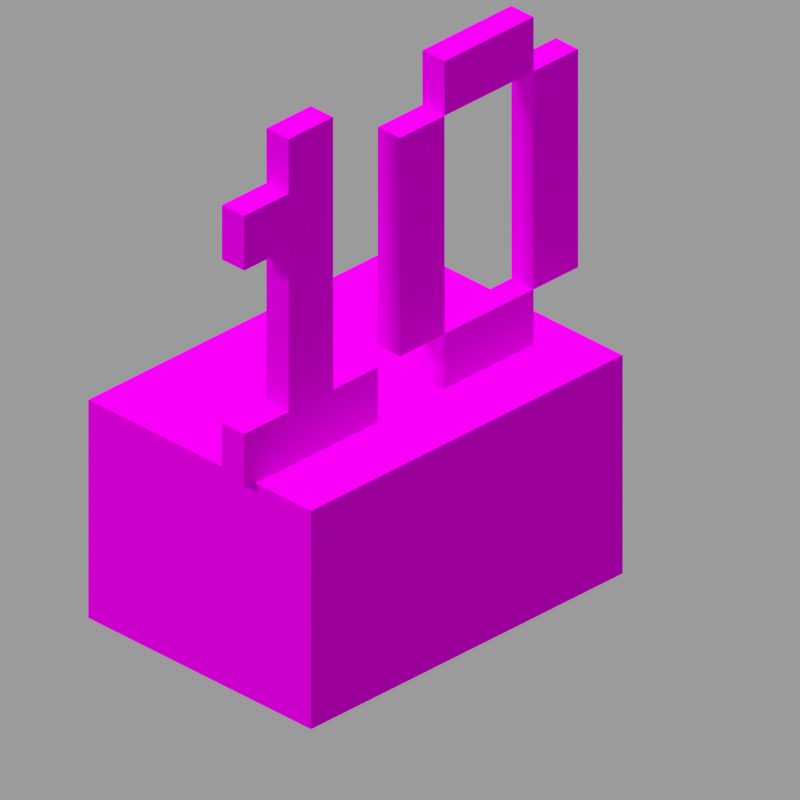 # Source: cake_bites_2.blend  (saved by Blender 2.83.19; exported with 4.5.12 LTS)
import bpy
from mathutils import Matrix  # noqa: F401  (used for matrix-valued properties, if any)

bpy.ops.wm.read_factory_settings(use_empty=True)
scene = bpy.context.scene
scene.name = 'Scene'

# ---- collections
col_collection_1 = bpy.data.collections.new('Collection 1'); scene.collection.children.link(col_collection_1)

# ---- images (referenced by path relative to the original .blend; pixels are not part of the script)
import os
ASSET_DIR = os.environ.get("B2B_ASSET_DIR", "")  # directory of the original .blend (textures are referenced by path, not embedded)
HERE = os.path.dirname(os.path.abspath(__file__))  # packed textures are extracted next to this script under _unpacked/

def load_image(name, relpath, width, height, colorspace="sRGB"):
    """Load a texture the original file referenced (path relative to the .blend, or extracted next to this script)."""
    p = next((c for c in (os.path.join(HERE, relpath), os.path.join(ASSET_DIR, relpath)) if relpath and os.path.exists(c)), "")
    if p:
        img = bpy.data.images.load(p, check_existing=True)
        img.name = name
    else:  # same state as the original file: an image datablock whose file is absent (Cycles renders it pink)
        img = bpy.data.images.new(name, width, height)
        img.source = "FILE"
        img.filepath = "//" + (relpath or name)
    img.colorspace_settings.name = colorspace
    return img
img_cake_top_png = load_image('cake_top.png', 'cake_top.png', 1024, 1024, 'sRGB')
img_cake_side_png = load_image('cake_side.png', 'cake_side.png', 1024, 1024, 'sRGB')
img_cake_bottom_png = load_image('cake_bottom.png', 'cake_bottom.png', 1024, 1024, 'sRGB')
img_cake_inner_png = load_image('cake_inner.png', 'cake_inner.png', 1024, 1024, 'sRGB')
img_white_concrete_png = load_image('white_concrete.png', 'white_concrete.png', 1024, 1024, 'sRGB')

# ---- materials (node trees are filled in below, after node groups)
mat_cake_top = bpy.data.materials.new('Cake_top')
mat_cake_top.use_backface_culling = True
mat_cake_top.use_transparent_shadow = False
mat_cake_top.roughness = 1.0
mat_cake_side = bpy.data.materials.new('Cake_side')
mat_cake_side.use_backface_culling = True
mat_cake_side.use_transparent_shadow = False
mat_cake_bottom = bpy.data.materials.new('Cake_bottom')
mat_cake_bottom.use_backface_culling = True
mat_cake_bottom.use_transparent_shadow = False
mat_cake_inner = bpy.data.materials.new('Cake_inner')
mat_cake_inner.use_backface_culling = True
mat_cake_inner.use_transparent_shadow = False
mat_10_top = bpy.data.materials.new('10_top')
mat_10_top.use_backface_culling = True
mat_10_top.use_transparent_shadow = False
mat_10_top.roughness = 1.0
mat_10_side = bpy.data.materials.new('10_side')
mat_10_side.use_backface_culling = True
mat_10_side.use_transparent_shadow = False

# ---- material node trees
mat_cake_top.use_nodes = True; mat_cake_top.node_tree.nodes.clear()
_N = mat_cake_top.node_tree.nodes; _L = mat_cake_top.node_tree.links
n0 = _N.new('ShaderNodeOutputMaterial'); n0.name = 'Material Output'; n0.location = (300, 300)
n1 = _N.new('ShaderNodeEmission'); n1.name = 'Emission'; n1.location = (10, 300)
n1.inputs[1].default_value = 0.95
n2 = _N.new('ShaderNodeTexImage'); n2.name = 'Image Texture'; n2.location = (-280, 280)
n2.image = img_cake_top_png
n2.interpolation = 'Closest'
_L.new(n1.outputs[0], n0.inputs[0])
_L.new(n2.outputs[0], n1.inputs[0])
n0.is_active_output = True
mat_cake_side.use_nodes = True; mat_cake_side.node_tree.nodes.clear()
_N = mat_cake_side.node_tree.nodes; _L = mat_cake_side.node_tree.links
n0 = _N.new('ShaderNodeOutputMaterial'); n0.name = 'Material Output'; n0.location = (300, 300)
n1 = _N.new('ShaderNodeBsdfPrincipled'); n1.name = 'Principled BSDF'; n1.location = (10, 300)
n1.distribution = 'GGX'
n1.subsurface_method = 'BURLEY'
n1.inputs[2].default_value = 1.0
n1.inputs[3].default_value = 1.45
n1.inputs[13].default_value = 0.0
n1.inputs[27].default_value = (0.0, 0.0, 0.0, 1.0)
n1.inputs[28].default_value = 1.0
n2 = _N.new('ShaderNodeTexImage'); n2.name = 'Image Texture'; n2.location = (-280, 280)
n2.image = img_cake_side_png
n2.interpolation = 'Closest'
_L.new(n1.outputs[0], n0.inputs[0])
_L.new(n2.outputs[0], n1.inputs[0])
n0.is_active_output = True
mat_cake_bottom.use_nodes = True; mat_cake_bottom.node_tree.nodes.clear()
_N = mat_cake_bottom.node_tree.nodes; _L = mat_cake_bottom.node_tree.links
n0 = _N.new('ShaderNodeOutputMaterial'); n0.name = 'Material Output'; n0.location = (300, 300)
n1 = _N.new('ShaderNodeBsdfPrincipled'); n1.name = 'Principled BSDF'; n1.location = (10, 300)
n1.distribution = 'GGX'
n1.subsurface_method = 'BURLEY'
n1.inputs[2].default_value = 1.0
n1.inputs[3].default_value = 1.45
n1.inputs[13].default_value = 0.0
n1.inputs[27].default_value = (0.0, 0.0, 0.0, 1.0)
n1.inputs[28].default_value = 1.0
n2 = _N.new('ShaderNodeTexImage'); n2.name = 'Image Texture'; n2.location = (-280, 280)
n2.image = img_cake_bottom_png
n2.interpolation = 'Closest'
_L.new(n1.outputs[0], n0.inputs[0])
_L.new(n2.outputs[0], n1.inputs[0])
n0.is_active_output = True
mat_cake_inner.use_nodes = True; mat_cake_inner.node_tree.nodes.clear()
_N = mat_cake_inner.node_tree.nodes; _L = mat_cake_inner.node_tree.links
n0 = _N.new('ShaderNodeOutputMaterial'); n0.name = 'Material Output'; n0.location = (300, 300)
n1 = _N.new('ShaderNodeBsdfPrincipled'); n1.name = 'Principled BSDF'; n1.location = (10, 300)
n1.distribution = 'GGX'
n1.subsurface_method = 'BURLEY'
n1.inputs[2].default_value = 1.0
n1.inputs[3].default_value = 1.45
n1.inputs[13].default_value = 0.0
n1.inputs[27].default_value = (0.0, 0.0, 0.0, 1.0)
n1.inputs[28].default_value = 1.0
n2 = _N.new('ShaderNodeTexImage'); n2.name = 'Image Texture'; n2.location = (-280, 280)
n2.image = img_cake_inner_png
n2.interpolation = 'Closest'
_L.new(n1.outputs[0], n0.inputs[0])
_L.new(n2.outputs[0], n1.inputs[0])
n0.is_active_output = True
mat_10_top.use_nodes = True; mat_10_top.node_tree.nodes.clear()
_N = mat_10_top.node_tree.nodes; _L = mat_10_top.node_tree.links
n0 = _N.new('ShaderNodeOutputMaterial'); n0.name = 'Material Output'; n0.location = (300, 300)
n1 = _N.new('ShaderNodeEmission'); n1.name = 'Emission'; n1.location = (10, 300)
n1.inputs[1].default_value = 0.95
n2 = _N.new('ShaderNodeTexImage'); n2.name = 'Image Texture'; n2.location = (-280, 280)
n2.image = img_white_concrete_png
n2.interpolation = 'Closest'
_L.new(n1.outputs[0], n0.inputs[0])
_L.new(n2.outputs[0], n1.inputs[0])
n0.is_active_output = True
mat_10_side.use_nodes = True; mat_10_side.node_tree.nodes.clear()
_N = mat_10_side.node_tree.nodes; _L = mat_10_side.node_tree.links
n0 = _N.new('ShaderNodeOutputMaterial'); n0.name = 'Material Output'; n0.location = (300, 300)
n1 = _N.new('ShaderNodeBsdfPrincipled'); n1.name = 'Principled BSDF'; n1.location = (10, 300)
n1.distribution = 'GGX'
n1.subsurface_method = 'BURLEY'
n1.inputs[2].default_value = 1.0
n1.inputs[3].default_value = 1.45
n1.inputs[13].default_value = 0.0
n1.inputs[27].default_value = (0.0, 0.0, 0.0, 1.0)
n1.inputs[28].default_value = 1.0
n2 = _N.new('ShaderNodeTexImage'); n2.name = 'Image Texture'; n2.location = (-280, 280)
n2.image = img_white_concrete_png
n2.interpolation = 'Closest'
_L.new(n1.outputs[0], n0.inputs[0])
_L.new(n2.outputs[0], n1.inputs[0])
n0.is_active_output = True

# ---- world
world_world = bpy.data.worlds.new('World'); scene.world = world_world
world_world.color = (0.3268, 0.3268, 0.3268)
world_world.use_sun_shadow = False
world_world.sun_shadow_jitter_overblur = 0.0
world_world.cycles.sampling_method = 'NONE'
world_world.cycles.sample_map_resolution = 256

# ---- cameras
cam_camera = bpy.data.cameras.new('Camera')
cam_camera.type = 'ORTHO'
cam_camera.clip_end = 100.0
cam_camera.lens = 35.0
cam_camera.sensor_width = 32.0
cam_camera.sensor_height = 18.0
cam_camera.ortho_scale = 5.08
cam_camera.dof.focus_distance = 0.0
cam_camera.dof.aperture_fstop = 128.0

# ---- lights
light_hemi = bpy.data.lights.new('Hemi', 'SUN')
light_hemi.transmission_factor = 0.0
light_hemi.angle = 0.1993
light_hemi.energy = 1.0
light_hemi.shadow_buffer_clip_start = 0.5
light_hemi.shadow_soft_size = 0.1
light_hemi.shadow_cascade_max_distance = 1000.0

# ---- meshes
me_cake = bpy.data.meshes.new('Cake')
me_cake.from_pydata([(-1.0, -1.0, -1.0), (-1.0, -1.0, 1.0), (-1.0, 1.0, -1.0), (-1.0, 1.0, 1.0), (1.0, -1.0, -1.0), (1.0, -1.0, 1.0), (1.0, 1.0, -1.0), (1.0, 1.0, 1.0)], [], [(0, 1, 3, 2), (2, 3, 7, 6), (6, 7, 5, 4), (4, 5, 1, 0), (2, 6, 4, 0), (7, 3, 1, 5)])
me_cake.polygons.foreach_set('material_index', [1, 1, 3, 1, 2, 0])
_uv = me_cake.uv_layers.new(name='UVMap')
_uv.uv.foreach_set('vector', [0.9375, 0.0, 0.9375, 0.5, 0.0625, 0.5, 0.0625, 0.0, 0.9375, 0.0, 0.9375, 0.5, 0.3125, 0.5, 0.3125, 0.0, 0.9375, 0.0, 0.9375, 0.5, 0.0625, 0.5, 0.0625, 0.0, 0.6875, 0.0, 0.6875, 0.5, 0.0625, 0.5, 0.0625, 0.0, 0.9375, 0.9375, 0.3125, 0.9375, 0.3125, 0.0625, 0.9375, 0.0625, 0.3125, 0.0625, 0.9375, 0.0625, 0.9375, 0.9375, 0.3125, 0.9375])
me_cake.materials.append(mat_cake_top)
me_cake.materials.append(mat_cake_side)
me_cake.materials.append(mat_cake_bottom)
me_cake.materials.append(mat_cake_inner)
me_cake.use_remesh_fix_poles = True
me_cake.use_remesh_preserve_attributes = False
me_cake.use_mirror_vertex_groups = False
me_cake.update()
me_10 = bpy.data.meshes.new('10')
me_10.from_pydata([(-1.0, -1.0, -1.0), (-1.0, -1.0, 1.0), (-1.0, 1.0, -1.0), (-1.0, 1.0, 1.0), (1.0, -1.0, -1.0), (1.0, -1.0, 1.0), (1.0, 1.0, -1.0), (1.0, 1.0, 1.0), (-1.0, 2.0, -1.0), (-1.0, 2.0, 1.0), (-1.0, 3.333, -1.0), (-1.0, 3.333, 1.0), (1.0, 2.0, -1.0), (1.0, 2.0, 1.0), (1.0, 3.333, -1.0), (1.0, 3.333, 1.0), (-1.0, -0.3333, 1.0), (-1.0, -0.3333, 11.0), (-1.0, 0.3333, 1.0), (-1.0, 0.3333, 11.0), (1.0, -0.3333, 1.0), (1.0, -0.3333, 11.0), (1.0, 0.3333, 1.0), (1.0, 0.3333, 11.0), (-1.0, 1.333, 1.0), (-1.0, 1.333, 9.0), (-1.0, 2.0, 1.0), (-1.0, 2.0, 9.0), (1.0, 1.333, 1.0), (1.0, 1.333, 9.0), (1.0, 2.0, 1.0), (1.0, 2.0, 9.0), (-1.0, 2.0, 9.0), (-1.0, 2.0, 11.0), (-1.0, 3.333, 9.0), (-1.0, 3.333, 11.0), (1.0, 2.0, 9.0), (1.0, 2.0, 11.0), (1.0, 3.333, 9.0), (1.0, 3.333, 11.0), (-1.0, -1.0, 7.0), (-1.0, -1.0, 9.0), (-1.0, -0.3333, 7.0), (-1.0, -0.3333, 9.0), (1.0, -1.0, 7.0), (1.0, -1.0, 9.0), (1.0, -0.3333, 7.0), (1.0, -0.3333, 9.0), (-1.0, 3.333, 1.0), (-1.0, 3.333, 9.0), (-1.0, 4.0, 1.0), (-1.0, 4.0, 9.0), (1.0, 3.333, 1.0), (1.0, 3.333, 9.0), (1.0, 4.0, 1.0), (1.0, 4.0, 9.0)], [], [(0, 1, 3, 2), (2, 3, 7, 6), (6, 7, 5, 4), (4, 5, 1, 0), (2, 6, 4, 0), (7, 3, 1, 5), (8, 9, 11, 10), (10, 11, 15, 14), (14, 15, 13, 12), (12, 13, 9, 8), (10, 14, 12, 8), (15, 11, 9, 13), (16, 17, 19, 18), (18, 19, 23, 22), (22, 23, 21, 20), (20, 21, 17, 16), (23, 19, 17, 21), (24, 25, 27, 26), (26, 27, 31, 30), (30, 31, 29, 28), (28, 29, 25, 24), (26, 30, 28, 24), (31, 27, 25, 29), (32, 33, 35, 34), (34, 35, 39, 38), (38, 39, 37, 36), (36, 37, 33, 32), (34, 38, 36, 32), (39, 35, 33, 37), (40, 41, 43, 42), (46, 47, 45, 44), (44, 45, 41, 40), (42, 46, 44, 40), (47, 43, 41, 45), (48, 49, 51, 50), (50, 51, 55, 54), (54, 55, 53, 52), (52, 53, 49, 48), (50, 54, 52, 48), (55, 51, 49, 53)])
me_10.polygons.foreach_set('material_index', [1, 1, 1, 1, 1, 0, 1, 1, 1, 1, 1, 0, 1, 1, 1, 1, 0, 1, 1, 1, 1, 1, 0, 1, 1, 1, 1, 1, 0, 1, 1, 1, 1, 0, 1, 1, 1, 1, 1, 0])
_uv = me_10.uv_layers.new(name='UVMap')
_uv.uv.foreach_set('vector', [0.375, 0.875, 0.375, 1.0, 0.0, 1.0, 0.0, 0.875, 0.0625, 0.875, 0.0625, 1.0, 0.0, 1.0, 0.0, 0.875, 0.375, 0.875, 0.375, 1.0, 0.0, 1.0, 0.0, 0.875, 0.0625, 0.875, 0.0625, 1.0, 0.0, 1.0, 0.0, 0.875, 0.0625, 1.0, 0.0, 1.0, 0.0, 0.625, 0.0625, 0.625, 0.0, 0.625, 0.0625, 0.625, 0.0625, 1.0, 0.0, 1.0, 0.5325, 0.625, 0.5325, 0.75, 0.47, 0.75, 0.47, 0.625, 0.875, 0.625, 0.875, 0.75, 0.625, 0.75, 0.625, 0.625, 0.25, 0.875, 0.25, 1.0, 0.0, 1.0, 0.0, 0.875, 0.375, 0.625, 0.375, 0.75, 0.125, 0.75, 0.125, 0.625, 0.875, 0.5325, 0.625, 0.5325, 0.625, 0.47, 0.875, 0.47, 0.625, 0.47, 0.875, 0.47, 0.875, 0.5325, 0.625, 0.5325, 0.125, 0.375, 0.125, 1.0, 0.0, 1.0, 0.0, 0.375, 0.0625, 0.375, 0.0625, 1.0, 0.0, 1.0, 0.0, 0.375, 0.125, 0.375, 0.125, 1.0, 0.0, 1.0, 0.0, 0.375, 0.0625, 0.375, 0.0625, 1.0, 0.0, 1.0, 0.0, 0.375, 0.0, 0.875, 0.0625, 0.875, 0.0625, 1.0, 0.0, 1.0, 0.125, 0.5, 0.125, 1.0, 0.0, 1.0, 0.0, 0.5, 0.0625, 0.5, 0.0625, 1.0, 0.0, 1.0, 0.0, 0.5, 0.125, 0.5, 0.125, 1.0, 0.0, 1.0, 0.0, 0.5, 0.0625, 0.5, 0.0625, 1.0, 0.0, 1.0, 0.0, 0.5, 0.0625, 1.0, 0.0, 1.0, 0.0, 0.875, 0.0625, 0.875, 0.0, 0.875, 0.0625, 0.875, 0.0625, 1.0, 0.0, 1.0, 0.25, 0.875, 0.25, 1.0, 0.0, 1.0, 0.0, 0.875, 0.0625, 0.875, 0.0625, 1.0, 0.0, 1.0, 0.0, 0.875, 0.25, 0.875, 0.25, 1.0, 0.0, 1.0, 0.0, 0.875, 0.0625, 0.875, 0.0625, 1.0, 0.0, 1.0, 0.0, 0.875, 0.0625, 1.0, 0.0, 1.0, 0.0, 0.75, 0.0625, 0.75, 0.0, 0.75, 0.0625, 0.75, 0.0625, 1.0, 0.0, 1.0, 0.125, 0.875, 0.125, 1.0, 0.0, 1.0, 0.0, 0.875, 0.125, 0.875, 0.125, 1.0, 0.0, 1.0, 0.0, 0.875, 0.0625, 0.875, 0.0625, 1.0, 0.0, 1.0, 0.0, 0.875, 0.0625, 1.0, 0.0, 1.0, 0.0, 0.875, 0.0625, 0.875, 0.0, 0.875, 0.0625, 0.875, 0.0625, 1.0, 0.0, 1.0, 0.125, 0.5, 0.125, 1.0, 0.0, 1.0, 0.0, 0.5, 0.0625, 0.5, 0.0625, 1.0, 0.0, 1.0, 0.0, 0.5, 0.125, 0.5, 0.125, 1.0, 0.0, 1.0, 0.0, 0.5, 0.0625, 0.5, 0.0625, 1.0, 0.0, 1.0, 0.0, 0.5, 0.0625, 1.0, 0.0, 1.0, 0.0, 0.875, 0.0625, 0.875, 0.0, 0.875, 0.0625, 0.875, 0.0625, 1.0, 0.0, 1.0])
me_10.materials.append(mat_10_top)
me_10.materials.append(mat_10_side)
me_10.use_remesh_fix_poles = True
me_10.use_remesh_preserve_attributes = False
me_10.use_mirror_vertex_groups = False
me_10.update()

# ---- objects
ob_camera = bpy.data.objects.new('Camera', cam_camera)
ob_cake = bpy.data.objects.new('Cake', me_cake)
ob_hemi = bpy.data.objects.new('Hemi', light_hemi)
ob_10 = bpy.data.objects.new('10', me_10)

# ---- transforms, parenting, visibility, modifiers, constraints
ob_camera.location = (4.8, -4.8, 3.919)
ob_camera.rotation_euler = (1.047, 0.0, 0.7854)
ob_camera.scale = (1.6, 1.6, 1.6)
ob_camera.lock_rotations_4d = False
ob_camera.empty_display_type = 'ARROWS'
ob_camera.color = (0.0, 0.0, 0.0, 0.0)
ob_camera.show_axis = True
ob_camera.lineart.crease_threshold = 0.0
ob_cake.location = (-0.4, 0.0, -0.8)
ob_cake.scale = (1.0, 1.4, 0.8)
ob_cake.lineart.crease_threshold = 0.0
ob_hemi.location = (0.0, -3.924, 0.0)
ob_hemi.rotation_euler = (1.058, -0.04992, -0.1618)
ob_hemi.lineart.crease_threshold = 0.0
ob_10.location = (0.0, -0.9, 0.2)
ob_10.scale = (0.1, 0.6, 0.2)
ob_10.lineart.crease_threshold = 0.0

# ---- collection membership
col_collection_1.objects.link(ob_camera)
col_collection_1.objects.link(ob_cake)
col_collection_1.objects.link(ob_hemi)
col_collection_1.objects.link(ob_10)

# ---- scene / render settings (as saved in the file)
scene.camera = ob_camera
scene.frame_start = 1; scene.frame_end = 1; scene.frame_set(7)
scene.render.engine = 'BLENDER_EEVEE_NEXT'
scene.render.image_settings.color_depth = '16'
scene.render.image_settings.compression = 100
scene.render.resolution_x = 300
scene.render.resolution_y = 300
scene.render.dither_intensity = 0.0
scene.render.filter_size = 0.01
scene.render.film_transparent = True
scene.render.bake_margin = 0
scene.render.use_stamp_time = False
scene.render.use_stamp_date = False
scene.render.use_stamp_frame = False
scene.render.use_stamp_camera = False
scene.render.use_stamp_scene = False
scene.render.use_stamp_filename = False
scene.render.use_stamp_render_time = False
scene.cycles.use_denoising = False
scene.cycles.samples = 10
scene.cycles.sampling_pattern = 'TABULATED_SOBOL'
scene.cycles.light_sampling_threshold = 0.0
scene.cycles.use_adaptive_sampling = False
scene.cycles.use_light_tree = False
scene.cycles.blur_glossy = 0.0
scene.cycles.volume_bounces = 1
scene.cycles.pixel_filter_type = 'GAUSSIAN'
scene.cycles.sample_clamp_indirect = 0.0
scene.eevee.taa_samples = 1
scene.eevee.taa_render_samples = 1
scene.eevee.use_taa_reprojection = False
scene.eevee.light_threshold = 0.0
scene.view_settings.view_transform = 'Standard'
bpy.context.view_layer.update()

